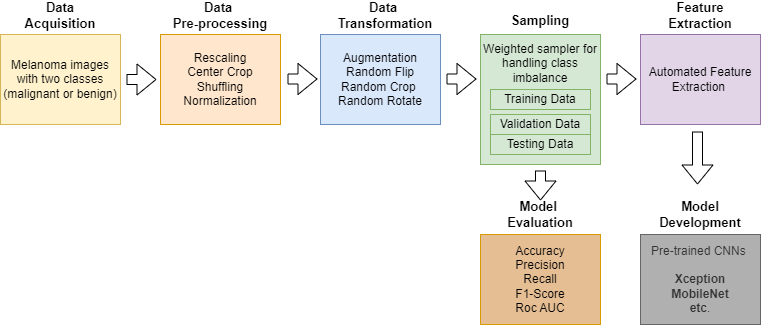

The diagram above was exported from draw.io. Its source (the exported page's mxGraphModel, read from the mxfile embedded in the PNG):
<mxGraphModel dx="1434" dy="806" grid="1" gridSize="10" guides="1" tooltips="1" connect="1" arrows="1" fold="1" page="1" pageScale="1" pageWidth="850" pageHeight="1100" math="0" shadow="0">
  <root>
    <mxCell id="0" />
    <mxCell id="1" parent="0" />
    <mxCell id="QANvzRYCMW_st38bLRdP-2" value="Melanoma images with two classes (malignant or benign)" style="rounded=0;whiteSpace=wrap;html=1;fillColor=#fff2cc;strokeColor=#d6b656;" vertex="1" parent="1">
      <mxGeometry x="120" y="160" width="120" height="90" as="geometry" />
    </mxCell>
    <mxCell id="QANvzRYCMW_st38bLRdP-3" value="Rescaling&lt;div&gt;Center Crop&lt;/div&gt;&lt;div&gt;Shuffling&lt;/div&gt;&lt;div&gt;Normalization&lt;/div&gt;" style="rounded=0;whiteSpace=wrap;html=1;fillColor=#ffe6cc;strokeColor=#d79b00;" vertex="1" parent="1">
      <mxGeometry x="280" y="160" width="120" height="90" as="geometry" />
    </mxCell>
    <mxCell id="QANvzRYCMW_st38bLRdP-4" value="Augmentation&lt;div&gt;Random Flip&lt;/div&gt;&lt;div&gt;Random Crop&amp;nbsp;&lt;/div&gt;&lt;div&gt;Random Rotate&lt;/div&gt;" style="rounded=0;whiteSpace=wrap;html=1;fillColor=#dae8fc;strokeColor=#6c8ebf;" vertex="1" parent="1">
      <mxGeometry x="440" y="160" width="120" height="90" as="geometry" />
    </mxCell>
    <mxCell id="QANvzRYCMW_st38bLRdP-5" value="Weighted sampler for handling class imbalance&lt;div&gt;&lt;br&gt;&lt;/div&gt;&lt;div&gt;&lt;br&gt;&lt;div&gt;&lt;br&gt;&lt;/div&gt;&lt;div&gt;&lt;br&gt;&lt;/div&gt;&lt;div&gt;&lt;br&gt;&lt;/div&gt;&lt;/div&gt;" style="rounded=0;whiteSpace=wrap;html=1;fillColor=#d5e8d4;strokeColor=#82b366;" vertex="1" parent="1">
      <mxGeometry x="600" y="160" width="120" height="130" as="geometry" />
    </mxCell>
    <mxCell id="QANvzRYCMW_st38bLRdP-6" value="Accuracy&lt;div&gt;Precision&lt;/div&gt;&lt;div&gt;Recall&lt;/div&gt;&lt;div&gt;F1-Score&lt;/div&gt;&lt;div&gt;Roc AUC&lt;/div&gt;" style="rounded=0;whiteSpace=wrap;html=1;fillColor=#e5be94;strokeColor=#d79b00;" vertex="1" parent="1">
      <mxGeometry x="600" y="360" width="120" height="90" as="geometry" />
    </mxCell>
    <mxCell id="QANvzRYCMW_st38bLRdP-7" value="Pre-trained CNNs&amp;nbsp;&lt;div&gt;&lt;br&gt;&lt;/div&gt;&lt;div&gt;&lt;b&gt;Xception&lt;/b&gt;&lt;/div&gt;&lt;div&gt;&lt;b&gt;MobileNet&lt;/b&gt;&lt;/div&gt;&lt;div&gt;&lt;b&gt;etc&lt;/b&gt;.&lt;/div&gt;" style="rounded=0;whiteSpace=wrap;html=1;fillColor=#b0b0b0;fontColor=#333333;strokeColor=#666666;" vertex="1" parent="1">
      <mxGeometry x="760" y="360" width="120" height="90" as="geometry" />
    </mxCell>
    <mxCell id="QANvzRYCMW_st38bLRdP-8" value="&lt;b&gt;&lt;font style=&quot;font-size: 13px;&quot;&gt;Data Acquisition&lt;/font&gt;&lt;/b&gt;" style="text;html=1;align=center;verticalAlign=middle;whiteSpace=wrap;rounded=0;" vertex="1" parent="1">
      <mxGeometry x="150" y="126" width="60" height="30" as="geometry" />
    </mxCell>
    <mxCell id="QANvzRYCMW_st38bLRdP-9" value="&lt;b&gt;&lt;font style=&quot;font-size: 13px;&quot;&gt;Data&amp;nbsp;&lt;/font&gt;&lt;/b&gt;&lt;div&gt;&lt;b&gt;&lt;font style=&quot;font-size: 13px;&quot;&gt;Pre-processing&lt;/font&gt;&lt;/b&gt;&lt;/div&gt;" style="text;html=1;align=center;verticalAlign=middle;whiteSpace=wrap;rounded=0;" vertex="1" parent="1">
      <mxGeometry x="285" y="126" width="110" height="30" as="geometry" />
    </mxCell>
    <mxCell id="QANvzRYCMW_st38bLRdP-10" value="&lt;span style=&quot;font-size: 13px;&quot;&gt;&lt;b&gt;Sampling&lt;/b&gt;&lt;/span&gt;" style="text;html=1;align=center;verticalAlign=middle;whiteSpace=wrap;rounded=0;" vertex="1" parent="1">
      <mxGeometry x="605" y="136" width="110" height="20" as="geometry" />
    </mxCell>
    <mxCell id="QANvzRYCMW_st38bLRdP-11" value="&lt;span style=&quot;font-size: 13px;&quot;&gt;&lt;b&gt;Feature Extraction&lt;/b&gt;&lt;/span&gt;" style="text;html=1;align=center;verticalAlign=middle;whiteSpace=wrap;rounded=0;" vertex="1" parent="1">
      <mxGeometry x="765" y="131" width="110" height="20" as="geometry" />
    </mxCell>
    <mxCell id="QANvzRYCMW_st38bLRdP-12" value="&lt;span style=&quot;font-size: 13px;&quot;&gt;&lt;b&gt;Model Development&lt;/b&gt;&lt;/span&gt;" style="text;html=1;align=center;verticalAlign=middle;whiteSpace=wrap;rounded=0;" vertex="1" parent="1">
      <mxGeometry x="765" y="330" width="110" height="20" as="geometry" />
    </mxCell>
    <mxCell id="QANvzRYCMW_st38bLRdP-13" value="&lt;span style=&quot;font-size: 13px;&quot;&gt;&lt;b&gt;Model&amp;nbsp;&lt;/b&gt;&lt;/span&gt;&lt;div&gt;&lt;span style=&quot;font-size: 13px;&quot;&gt;&lt;b&gt;Evaluation&lt;/b&gt;&lt;/span&gt;&lt;/div&gt;" style="text;html=1;align=center;verticalAlign=middle;whiteSpace=wrap;rounded=0;" vertex="1" parent="1">
      <mxGeometry x="605" y="330" width="110" height="20" as="geometry" />
    </mxCell>
    <mxCell id="QANvzRYCMW_st38bLRdP-14" value="Automated Feature Extraction&amp;nbsp;" style="rounded=0;whiteSpace=wrap;html=1;fillColor=#e1d5e7;strokeColor=#9673a6;" vertex="1" parent="1">
      <mxGeometry x="760" y="160" width="120" height="90" as="geometry" />
    </mxCell>
    <mxCell id="QANvzRYCMW_st38bLRdP-16" value="&lt;b&gt;&lt;font style=&quot;font-size: 13px;&quot;&gt;Data&amp;nbsp;&lt;/font&gt;&lt;/b&gt;&lt;div&gt;&lt;span style=&quot;font-size: 13px;&quot;&gt;&lt;b&gt;Transformation&lt;/b&gt;&lt;/span&gt;&lt;/div&gt;" style="text;html=1;align=center;verticalAlign=middle;whiteSpace=wrap;rounded=0;" vertex="1" parent="1">
      <mxGeometry x="450" y="126" width="110" height="30" as="geometry" />
    </mxCell>
    <mxCell id="QANvzRYCMW_st38bLRdP-17" value="Training Data" style="rounded=0;whiteSpace=wrap;html=1;fillColor=#d5e8d4;strokeColor=#82b366;" vertex="1" parent="1">
      <mxGeometry x="610" y="215" width="100" height="20" as="geometry" />
    </mxCell>
    <mxCell id="QANvzRYCMW_st38bLRdP-18" value="Validation Data" style="rounded=0;whiteSpace=wrap;html=1;fillColor=#d5e8d4;strokeColor=#82b366;" vertex="1" parent="1">
      <mxGeometry x="610" y="240" width="100" height="20" as="geometry" />
    </mxCell>
    <mxCell id="QANvzRYCMW_st38bLRdP-19" value="Testing Data" style="rounded=0;whiteSpace=wrap;html=1;fillColor=#d5e8d4;strokeColor=#82b366;" vertex="1" parent="1">
      <mxGeometry x="610" y="260" width="100" height="20" as="geometry" />
    </mxCell>
    <mxCell id="QANvzRYCMW_st38bLRdP-20" value="" style="shape=flexArrow;endArrow=classic;html=1;rounded=0;exitX=0.475;exitY=1.078;exitDx=0;exitDy=0;exitPerimeter=0;" edge="1" parent="1" source="QANvzRYCMW_st38bLRdP-14">
      <mxGeometry width="50" height="50" relative="1" as="geometry">
        <mxPoint x="760" y="500" as="sourcePoint" />
        <mxPoint x="817" y="310" as="targetPoint" />
      </mxGeometry>
    </mxCell>
    <mxCell id="QANvzRYCMW_st38bLRdP-21" value="" style="shape=flexArrow;endArrow=classic;html=1;rounded=0;entryX=0;entryY=0.5;entryDx=0;entryDy=0;" edge="1" parent="1">
      <mxGeometry width="50" height="50" relative="1" as="geometry">
        <mxPoint x="246" y="205" as="sourcePoint" />
        <mxPoint x="276" y="205" as="targetPoint" />
      </mxGeometry>
    </mxCell>
    <mxCell id="QANvzRYCMW_st38bLRdP-22" value="" style="shape=flexArrow;endArrow=classic;html=1;rounded=0;entryX=0;entryY=0.5;entryDx=0;entryDy=0;" edge="1" parent="1">
      <mxGeometry width="50" height="50" relative="1" as="geometry">
        <mxPoint x="407" y="204.5" as="sourcePoint" />
        <mxPoint x="437" y="204.5" as="targetPoint" />
      </mxGeometry>
    </mxCell>
    <mxCell id="QANvzRYCMW_st38bLRdP-23" value="" style="shape=flexArrow;endArrow=classic;html=1;rounded=0;entryX=0;entryY=0.5;entryDx=0;entryDy=0;" edge="1" parent="1">
      <mxGeometry width="50" height="50" relative="1" as="geometry">
        <mxPoint x="566" y="204.5" as="sourcePoint" />
        <mxPoint x="596" y="204.5" as="targetPoint" />
      </mxGeometry>
    </mxCell>
    <mxCell id="QANvzRYCMW_st38bLRdP-26" value="" style="shape=flexArrow;endArrow=classic;html=1;rounded=0;entryX=0.5;entryY=0;entryDx=0;entryDy=0;" edge="1" parent="1">
      <mxGeometry width="50" height="50" relative="1" as="geometry">
        <mxPoint x="660" y="296" as="sourcePoint" />
        <mxPoint x="660" y="326" as="targetPoint" />
      </mxGeometry>
    </mxCell>
    <mxCell id="QANvzRYCMW_st38bLRdP-27" value="" style="shape=flexArrow;endArrow=classic;html=1;rounded=0;entryX=0;entryY=0.5;entryDx=0;entryDy=0;" edge="1" parent="1">
      <mxGeometry width="50" height="50" relative="1" as="geometry">
        <mxPoint x="726" y="204.5" as="sourcePoint" />
        <mxPoint x="756" y="204.5" as="targetPoint" />
      </mxGeometry>
    </mxCell>
  </root>
</mxGraphModel>